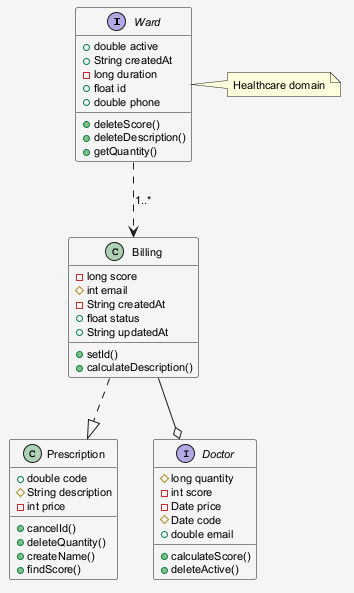

The diagram above was rendered by PlantUML. Its source (embedded in the PNG):
@startuml
skinparam shadowing false
skinparam backgroundColor #F5F5F5
skinparam defaultFontSize 11
interface Ward {
  +double active
  +String createdAt
  -long duration
  +float id
  +double phone
  +deleteScore()
  +deleteDescription()
  +getQuantity()
}
class Prescription {
  +double code
  #String description
  -int price
  +cancelId()
  +deleteQuantity()
  +createName()
  +findScore()
}
class Billing {
  -long score
  #int email
  -String createdAt
  +float status
  +String updatedAt
  +setId()
  +calculateDescription()
}
interface Doctor {
  #long quantity
  -int score
  -Date price
  #Date code
  +double email
  +calculateScore()
  +deleteActive()
}
Ward ..> Billing : "1..*"
Billing --o Doctor
Billing ..|> Prescription
note right of Ward : Healthcare domain
@enduml